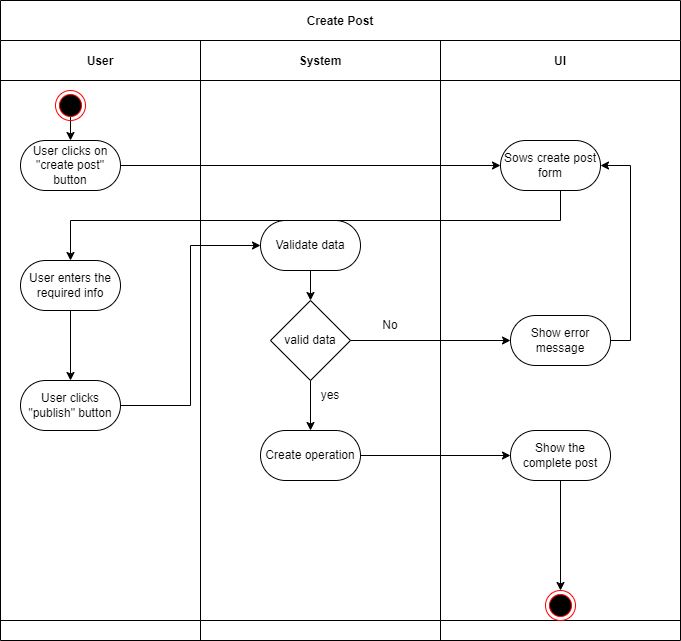

The diagram above was exported from draw.io. Its source (the exported page's mxGraphModel, read from the mxfile embedded in the PNG):
<mxGraphModel dx="1557" dy="794" grid="1" gridSize="10" guides="1" tooltips="1" connect="1" arrows="1" fold="1" page="1" pageScale="1" pageWidth="850" pageHeight="1100" math="0" shadow="0">
  <root>
    <mxCell id="0" />
    <mxCell id="1" parent="0" />
    <mxCell id="3nuBFxr9cyL0pnOWT2aG-1" value="Create Post" style="shape=table;childLayout=tableLayout;startSize=40;collapsible=0;recursiveResize=0;expand=0;fillColor=none;fontStyle=1" parent="1" vertex="1">
      <mxGeometry x="85" y="90" width="680" height="640" as="geometry" />
    </mxCell>
    <mxCell id="3nuBFxr9cyL0pnOWT2aG-3" value="" style="shape=tableRow;horizontal=0;swimlaneHead=0;swimlaneBody=0;top=0;left=0;bottom=0;right=0;fillColor=none;points=[[0,0.5],[1,0.5]];portConstraint=eastwest;startSize=0;collapsible=0;recursiveResize=0;expand=0;fontStyle=1;" parent="3nuBFxr9cyL0pnOWT2aG-1" vertex="1">
      <mxGeometry y="40" width="680" height="580" as="geometry" />
    </mxCell>
    <mxCell id="3nuBFxr9cyL0pnOWT2aG-4" value="User" style="swimlane;swimlaneHead=0;swimlaneBody=0;connectable=0;fillColor=none;startSize=40;collapsible=0;recursiveResize=0;expand=0;fontStyle=1;" parent="3nuBFxr9cyL0pnOWT2aG-3" vertex="1">
      <mxGeometry width="200" height="580" as="geometry">
        <mxRectangle width="200" height="580" as="alternateBounds" />
      </mxGeometry>
    </mxCell>
    <mxCell id="3nuBFxr9cyL0pnOWT2aG-6" value="User clicks on &quot;create post&quot; button" style="rounded=1;whiteSpace=wrap;html=1;arcSize=50;" parent="3nuBFxr9cyL0pnOWT2aG-4" vertex="1">
      <mxGeometry x="20" y="100" width="100" height="50" as="geometry" />
    </mxCell>
    <mxCell id="BmO_mdr55dDM5FDUW4BT-25" value="" style="edgeStyle=orthogonalEdgeStyle;rounded=0;orthogonalLoop=1;jettySize=auto;html=1;" parent="3nuBFxr9cyL0pnOWT2aG-4" source="BmO_mdr55dDM5FDUW4BT-13" target="BmO_mdr55dDM5FDUW4BT-14" edge="1">
      <mxGeometry relative="1" as="geometry" />
    </mxCell>
    <mxCell id="BmO_mdr55dDM5FDUW4BT-13" value="User enters the required info" style="rounded=1;whiteSpace=wrap;html=1;arcSize=50;" parent="3nuBFxr9cyL0pnOWT2aG-4" vertex="1">
      <mxGeometry x="20" y="220" width="100" height="50" as="geometry" />
    </mxCell>
    <mxCell id="BmO_mdr55dDM5FDUW4BT-14" value="User clicks &quot;publish&quot; button" style="rounded=1;whiteSpace=wrap;html=1;arcSize=50;" parent="3nuBFxr9cyL0pnOWT2aG-4" vertex="1">
      <mxGeometry x="20" y="340" width="100" height="50" as="geometry" />
    </mxCell>
    <mxCell id="DFxEKFR26MSfAzbe9XDw-4" style="edgeStyle=orthogonalEdgeStyle;rounded=0;orthogonalLoop=1;jettySize=auto;html=1;exitX=0.5;exitY=1;exitDx=0;exitDy=0;entryX=0.5;entryY=0;entryDx=0;entryDy=0;" parent="3nuBFxr9cyL0pnOWT2aG-4" target="3nuBFxr9cyL0pnOWT2aG-6" edge="1">
      <mxGeometry relative="1" as="geometry">
        <mxPoint x="70" y="70" as="sourcePoint" />
      </mxGeometry>
    </mxCell>
    <mxCell id="diyU-K7YWei6HIpowpuK-1" value="" style="ellipse;html=1;shape=endState;fillColor=#000000;strokeColor=#ff0000;" parent="3nuBFxr9cyL0pnOWT2aG-4" vertex="1">
      <mxGeometry x="55" y="50" width="30" height="30" as="geometry" />
    </mxCell>
    <mxCell id="3nuBFxr9cyL0pnOWT2aG-8" value="System" style="swimlane;swimlaneHead=0;swimlaneBody=0;connectable=0;fillColor=none;startSize=40;collapsible=0;recursiveResize=0;expand=0;fontStyle=1;" parent="3nuBFxr9cyL0pnOWT2aG-3" vertex="1">
      <mxGeometry x="200" width="240" height="580" as="geometry">
        <mxRectangle width="240" height="580" as="alternateBounds" />
      </mxGeometry>
    </mxCell>
    <mxCell id="BmO_mdr55dDM5FDUW4BT-27" value="" style="edgeStyle=orthogonalEdgeStyle;rounded=0;orthogonalLoop=1;jettySize=auto;html=1;" parent="3nuBFxr9cyL0pnOWT2aG-8" source="BmO_mdr55dDM5FDUW4BT-15" target="BmO_mdr55dDM5FDUW4BT-16" edge="1">
      <mxGeometry relative="1" as="geometry" />
    </mxCell>
    <mxCell id="BmO_mdr55dDM5FDUW4BT-15" value="Validate data" style="rounded=1;whiteSpace=wrap;html=1;arcSize=50;" parent="3nuBFxr9cyL0pnOWT2aG-8" vertex="1">
      <mxGeometry x="60" y="180" width="100" height="50" as="geometry" />
    </mxCell>
    <mxCell id="BmO_mdr55dDM5FDUW4BT-28" value="" style="edgeStyle=orthogonalEdgeStyle;rounded=0;orthogonalLoop=1;jettySize=auto;html=1;" parent="3nuBFxr9cyL0pnOWT2aG-8" source="BmO_mdr55dDM5FDUW4BT-16" target="BmO_mdr55dDM5FDUW4BT-17" edge="1">
      <mxGeometry relative="1" as="geometry" />
    </mxCell>
    <mxCell id="BmO_mdr55dDM5FDUW4BT-16" value="valid data" style="rhombus;whiteSpace=wrap;html=1;" parent="3nuBFxr9cyL0pnOWT2aG-8" vertex="1">
      <mxGeometry x="70" y="260" width="80" height="80" as="geometry" />
    </mxCell>
    <mxCell id="BmO_mdr55dDM5FDUW4BT-17" value="Create operation" style="rounded=1;whiteSpace=wrap;html=1;arcSize=50;" parent="3nuBFxr9cyL0pnOWT2aG-8" vertex="1">
      <mxGeometry x="60" y="390" width="100" height="50" as="geometry" />
    </mxCell>
    <mxCell id="BmO_mdr55dDM5FDUW4BT-29" value="yes" style="text;html=1;align=center;verticalAlign=middle;whiteSpace=wrap;rounded=0;" parent="3nuBFxr9cyL0pnOWT2aG-8" vertex="1">
      <mxGeometry x="100" y="340" width="60" height="30" as="geometry" />
    </mxCell>
    <mxCell id="DFxEKFR26MSfAzbe9XDw-5" value="No" style="text;html=1;align=center;verticalAlign=middle;whiteSpace=wrap;rounded=0;" parent="3nuBFxr9cyL0pnOWT2aG-8" vertex="1">
      <mxGeometry x="160" y="270" width="60" height="30" as="geometry" />
    </mxCell>
    <mxCell id="3nuBFxr9cyL0pnOWT2aG-11" value="UI" style="swimlane;swimlaneHead=0;swimlaneBody=0;connectable=0;fillColor=none;startSize=40;collapsible=0;recursiveResize=0;expand=0;fontStyle=1;" parent="3nuBFxr9cyL0pnOWT2aG-3" vertex="1">
      <mxGeometry x="440" width="240" height="580" as="geometry">
        <mxRectangle width="240" height="580" as="alternateBounds" />
      </mxGeometry>
    </mxCell>
    <mxCell id="BmO_mdr55dDM5FDUW4BT-5" value="Sows create post form" style="rounded=1;whiteSpace=wrap;html=1;arcSize=50;" parent="3nuBFxr9cyL0pnOWT2aG-11" vertex="1">
      <mxGeometry x="60" y="100" width="100" height="50" as="geometry" />
    </mxCell>
    <mxCell id="BmO_mdr55dDM5FDUW4BT-31" style="edgeStyle=orthogonalEdgeStyle;rounded=0;orthogonalLoop=1;jettySize=auto;html=1;exitX=1;exitY=0.5;exitDx=0;exitDy=0;entryX=1;entryY=0.5;entryDx=0;entryDy=0;" parent="3nuBFxr9cyL0pnOWT2aG-11" source="BmO_mdr55dDM5FDUW4BT-18" target="BmO_mdr55dDM5FDUW4BT-5" edge="1">
      <mxGeometry relative="1" as="geometry" />
    </mxCell>
    <mxCell id="BmO_mdr55dDM5FDUW4BT-18" value="Show error message" style="rounded=1;whiteSpace=wrap;html=1;arcSize=50;" parent="3nuBFxr9cyL0pnOWT2aG-11" vertex="1">
      <mxGeometry x="70" y="275" width="100" height="50" as="geometry" />
    </mxCell>
    <mxCell id="BmO_mdr55dDM5FDUW4BT-19" value="Show the complete post" style="rounded=1;whiteSpace=wrap;html=1;arcSize=50;" parent="3nuBFxr9cyL0pnOWT2aG-11" vertex="1">
      <mxGeometry x="70" y="390" width="100" height="50" as="geometry" />
    </mxCell>
    <mxCell id="BmO_mdr55dDM5FDUW4BT-36" value="" style="edgeStyle=orthogonalEdgeStyle;rounded=0;orthogonalLoop=1;jettySize=auto;html=1;exitX=0.5;exitY=1;exitDx=0;exitDy=0;" parent="3nuBFxr9cyL0pnOWT2aG-11" source="BmO_mdr55dDM5FDUW4BT-19" edge="1">
      <mxGeometry relative="1" as="geometry">
        <mxPoint x="120" y="550" as="targetPoint" />
        <mxPoint x="120" y="520" as="sourcePoint" />
      </mxGeometry>
    </mxCell>
    <mxCell id="diyU-K7YWei6HIpowpuK-2" value="" style="ellipse;html=1;shape=endState;fillColor=#000000;strokeColor=#ff0000;" parent="3nuBFxr9cyL0pnOWT2aG-11" vertex="1">
      <mxGeometry x="105" y="550" width="30" height="30" as="geometry" />
    </mxCell>
    <mxCell id="BmO_mdr55dDM5FDUW4BT-24" style="edgeStyle=orthogonalEdgeStyle;rounded=0;orthogonalLoop=1;jettySize=auto;html=1;" parent="3nuBFxr9cyL0pnOWT2aG-3" source="BmO_mdr55dDM5FDUW4BT-5" target="BmO_mdr55dDM5FDUW4BT-13" edge="1">
      <mxGeometry relative="1" as="geometry">
        <Array as="points">
          <mxPoint x="560" y="180" />
          <mxPoint x="70" y="180" />
        </Array>
      </mxGeometry>
    </mxCell>
    <mxCell id="BmO_mdr55dDM5FDUW4BT-26" style="edgeStyle=orthogonalEdgeStyle;rounded=0;orthogonalLoop=1;jettySize=auto;html=1;entryX=0;entryY=0.5;entryDx=0;entryDy=0;" parent="3nuBFxr9cyL0pnOWT2aG-3" source="BmO_mdr55dDM5FDUW4BT-14" target="BmO_mdr55dDM5FDUW4BT-15" edge="1">
      <mxGeometry relative="1" as="geometry" />
    </mxCell>
    <mxCell id="BmO_mdr55dDM5FDUW4BT-30" style="edgeStyle=orthogonalEdgeStyle;rounded=0;orthogonalLoop=1;jettySize=auto;html=1;entryX=0;entryY=0.5;entryDx=0;entryDy=0;" parent="3nuBFxr9cyL0pnOWT2aG-3" source="BmO_mdr55dDM5FDUW4BT-16" target="BmO_mdr55dDM5FDUW4BT-18" edge="1">
      <mxGeometry relative="1" as="geometry" />
    </mxCell>
    <mxCell id="BmO_mdr55dDM5FDUW4BT-32" style="edgeStyle=orthogonalEdgeStyle;rounded=0;orthogonalLoop=1;jettySize=auto;html=1;entryX=0;entryY=0.5;entryDx=0;entryDy=0;" parent="3nuBFxr9cyL0pnOWT2aG-3" source="BmO_mdr55dDM5FDUW4BT-17" target="BmO_mdr55dDM5FDUW4BT-19" edge="1">
      <mxGeometry relative="1" as="geometry" />
    </mxCell>
    <mxCell id="DFxEKFR26MSfAzbe9XDw-2" style="edgeStyle=orthogonalEdgeStyle;rounded=0;orthogonalLoop=1;jettySize=auto;html=1;exitX=1;exitY=0.5;exitDx=0;exitDy=0;entryX=0;entryY=0.5;entryDx=0;entryDy=0;" parent="3nuBFxr9cyL0pnOWT2aG-3" source="3nuBFxr9cyL0pnOWT2aG-6" target="BmO_mdr55dDM5FDUW4BT-5" edge="1">
      <mxGeometry relative="1" as="geometry" />
    </mxCell>
    <mxCell id="3nuBFxr9cyL0pnOWT2aG-15" value="" style="shape=tableRow;horizontal=0;swimlaneHead=0;swimlaneBody=0;top=0;left=0;bottom=0;right=0;fillColor=none;points=[[0,0.5],[1,0.5]];portConstraint=eastwest;startSize=0;collapsible=0;recursiveResize=0;expand=0;fontStyle=1;" parent="3nuBFxr9cyL0pnOWT2aG-1" vertex="1">
      <mxGeometry y="620" width="680" height="20" as="geometry" />
    </mxCell>
    <mxCell id="3nuBFxr9cyL0pnOWT2aG-16" value="" style="swimlane;swimlaneHead=0;swimlaneBody=0;connectable=0;fillColor=none;startSize=0;collapsible=0;recursiveResize=0;expand=0;fontStyle=1;" parent="3nuBFxr9cyL0pnOWT2aG-15" vertex="1">
      <mxGeometry width="200" height="20" as="geometry">
        <mxRectangle width="200" height="20" as="alternateBounds" />
      </mxGeometry>
    </mxCell>
    <mxCell id="3nuBFxr9cyL0pnOWT2aG-18" value="" style="swimlane;swimlaneHead=0;swimlaneBody=0;connectable=0;fillColor=none;startSize=0;collapsible=0;recursiveResize=0;expand=0;fontStyle=1;" parent="3nuBFxr9cyL0pnOWT2aG-15" vertex="1">
      <mxGeometry x="200" width="240" height="20" as="geometry">
        <mxRectangle width="240" height="20" as="alternateBounds" />
      </mxGeometry>
    </mxCell>
    <mxCell id="3nuBFxr9cyL0pnOWT2aG-23" value="" style="swimlane;swimlaneHead=0;swimlaneBody=0;connectable=0;fillColor=none;startSize=0;collapsible=0;recursiveResize=0;expand=0;fontStyle=1;" parent="3nuBFxr9cyL0pnOWT2aG-15" vertex="1">
      <mxGeometry x="440" width="240" height="20" as="geometry">
        <mxRectangle width="240" height="20" as="alternateBounds" />
      </mxGeometry>
    </mxCell>
  </root>
</mxGraphModel>